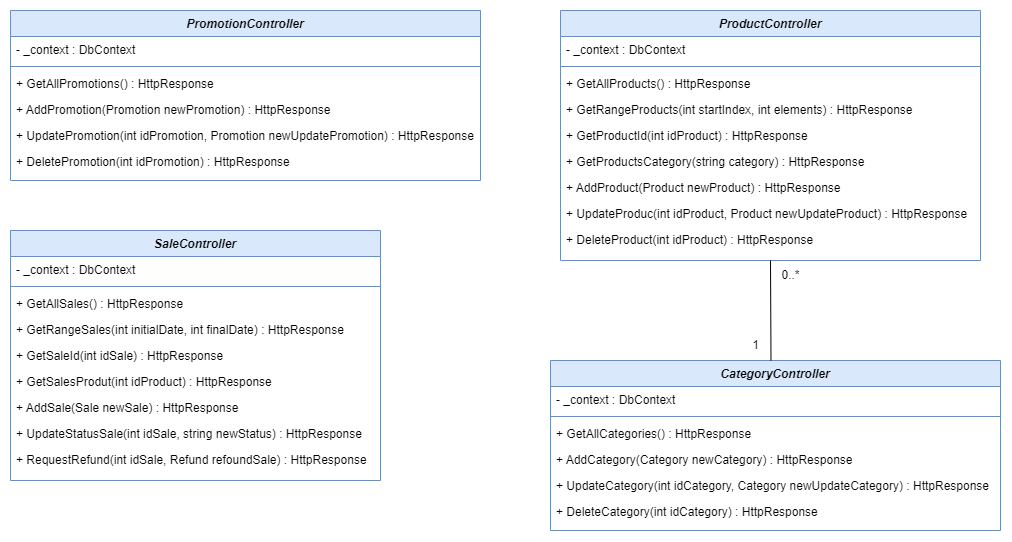

The diagram above was exported from draw.io. Its source (the exported page's mxGraphModel, read from the mxfile embedded in the PNG):
<mxGraphModel dx="586" dy="374" grid="1" gridSize="10" guides="1" tooltips="1" connect="1" arrows="1" fold="1" page="1" pageScale="1" pageWidth="827" pageHeight="1169" math="0" shadow="0">
  <root>
    <mxCell id="WIyWlLk6GJQsqaUBKTNV-0" />
    <mxCell id="WIyWlLk6GJQsqaUBKTNV-1" parent="WIyWlLk6GJQsqaUBKTNV-0" />
    <mxCell id="2qWHa83APqMwBun4sEir-0" value="ProductController" style="swimlane;fontStyle=3;align=center;verticalAlign=top;childLayout=stackLayout;horizontal=1;startSize=26;horizontalStack=0;resizeParent=1;resizeLast=0;collapsible=1;marginBottom=0;rounded=0;shadow=0;strokeWidth=1;fillColor=#dae8fc;strokeColor=#6c8ebf;" parent="WIyWlLk6GJQsqaUBKTNV-1" vertex="1">
      <mxGeometry x="570" y="20" width="420" height="250" as="geometry">
        <mxRectangle x="230" y="140" width="160" height="26" as="alternateBounds" />
      </mxGeometry>
    </mxCell>
    <mxCell id="2qWHa83APqMwBun4sEir-1" value="- _context : DbContext" style="text;align=left;verticalAlign=top;spacingLeft=4;spacingRight=4;overflow=hidden;rotatable=0;points=[[0,0.5],[1,0.5]];portConstraint=eastwest;" parent="2qWHa83APqMwBun4sEir-0" vertex="1">
      <mxGeometry y="26" width="420" height="26" as="geometry" />
    </mxCell>
    <mxCell id="2qWHa83APqMwBun4sEir-4" value="" style="line;html=1;strokeWidth=1;align=left;verticalAlign=middle;spacingTop=-1;spacingLeft=3;spacingRight=3;rotatable=0;labelPosition=right;points=[];portConstraint=eastwest;fillColor=#dae8fc;strokeColor=#6c8ebf;" parent="2qWHa83APqMwBun4sEir-0" vertex="1">
      <mxGeometry y="52" width="420" height="8" as="geometry" />
    </mxCell>
    <mxCell id="2qWHa83APqMwBun4sEir-5" value="+ GetAllProducts() : HttpResponse&#10;" style="text;align=left;verticalAlign=top;spacingLeft=4;spacingRight=4;overflow=hidden;rotatable=0;points=[[0,0.5],[1,0.5]];portConstraint=eastwest;" parent="2qWHa83APqMwBun4sEir-0" vertex="1">
      <mxGeometry y="60" width="420" height="26" as="geometry" />
    </mxCell>
    <mxCell id="2qWHa83APqMwBun4sEir-7" value="+ GetRangeProducts(int startIndex, int elements) : HttpResponse&#10;" style="text;align=left;verticalAlign=top;spacingLeft=4;spacingRight=4;overflow=hidden;rotatable=0;points=[[0,0.5],[1,0.5]];portConstraint=eastwest;" parent="2qWHa83APqMwBun4sEir-0" vertex="1">
      <mxGeometry y="86" width="420" height="26" as="geometry" />
    </mxCell>
    <mxCell id="2qWHa83APqMwBun4sEir-9" value="+ GetProductId(int idProduct) : HttpResponse&#10;" style="text;align=left;verticalAlign=top;spacingLeft=4;spacingRight=4;overflow=hidden;rotatable=0;points=[[0,0.5],[1,0.5]];portConstraint=eastwest;" parent="2qWHa83APqMwBun4sEir-0" vertex="1">
      <mxGeometry y="112" width="420" height="26" as="geometry" />
    </mxCell>
    <mxCell id="2qWHa83APqMwBun4sEir-10" value="+ GetProductsCategory(string category) : HttpResponse&#10;" style="text;align=left;verticalAlign=top;spacingLeft=4;spacingRight=4;overflow=hidden;rotatable=0;points=[[0,0.5],[1,0.5]];portConstraint=eastwest;" parent="2qWHa83APqMwBun4sEir-0" vertex="1">
      <mxGeometry y="138" width="420" height="26" as="geometry" />
    </mxCell>
    <mxCell id="2qWHa83APqMwBun4sEir-8" value="+ AddProduct(Product newProduct) : HttpResponse&#10;" style="text;align=left;verticalAlign=top;spacingLeft=4;spacingRight=4;overflow=hidden;rotatable=0;points=[[0,0.5],[1,0.5]];portConstraint=eastwest;" parent="2qWHa83APqMwBun4sEir-0" vertex="1">
      <mxGeometry y="164" width="420" height="26" as="geometry" />
    </mxCell>
    <mxCell id="2qWHa83APqMwBun4sEir-11" value="+ UpdateProduc(int idProduct, Product newUpdateProduct) : HttpResponse&#10;" style="text;align=left;verticalAlign=top;spacingLeft=4;spacingRight=4;overflow=hidden;rotatable=0;points=[[0,0.5],[1,0.5]];portConstraint=eastwest;" parent="2qWHa83APqMwBun4sEir-0" vertex="1">
      <mxGeometry y="190" width="420" height="26" as="geometry" />
    </mxCell>
    <mxCell id="2qWHa83APqMwBun4sEir-13" value="+ DeleteProduct(int idProduct) : HttpResponse&#10;" style="text;align=left;verticalAlign=top;spacingLeft=4;spacingRight=4;overflow=hidden;rotatable=0;points=[[0,0.5],[1,0.5]];portConstraint=eastwest;" parent="2qWHa83APqMwBun4sEir-0" vertex="1">
      <mxGeometry y="216" width="420" height="26" as="geometry" />
    </mxCell>
    <mxCell id="2qWHa83APqMwBun4sEir-14" value="CategoryController" style="swimlane;fontStyle=3;align=center;verticalAlign=top;childLayout=stackLayout;horizontal=1;startSize=26;horizontalStack=0;resizeParent=1;resizeLast=0;collapsible=1;marginBottom=0;rounded=0;shadow=0;strokeWidth=1;fillColor=#dae8fc;strokeColor=#6c8ebf;" parent="WIyWlLk6GJQsqaUBKTNV-1" vertex="1">
      <mxGeometry x="560" y="370" width="450" height="170" as="geometry">
        <mxRectangle x="230" y="140" width="160" height="26" as="alternateBounds" />
      </mxGeometry>
    </mxCell>
    <mxCell id="2qWHa83APqMwBun4sEir-15" value="- _context : DbContext" style="text;align=left;verticalAlign=top;spacingLeft=4;spacingRight=4;overflow=hidden;rotatable=0;points=[[0,0.5],[1,0.5]];portConstraint=eastwest;" parent="2qWHa83APqMwBun4sEir-14" vertex="1">
      <mxGeometry y="26" width="450" height="26" as="geometry" />
    </mxCell>
    <mxCell id="2qWHa83APqMwBun4sEir-16" value="" style="line;html=1;strokeWidth=1;align=left;verticalAlign=middle;spacingTop=-1;spacingLeft=3;spacingRight=3;rotatable=0;labelPosition=right;points=[];portConstraint=eastwest;fillColor=#dae8fc;strokeColor=#6c8ebf;" parent="2qWHa83APqMwBun4sEir-14" vertex="1">
      <mxGeometry y="52" width="450" height="8" as="geometry" />
    </mxCell>
    <mxCell id="2qWHa83APqMwBun4sEir-17" value="+ GetAllCategories() : HttpResponse&#10;" style="text;align=left;verticalAlign=top;spacingLeft=4;spacingRight=4;overflow=hidden;rotatable=0;points=[[0,0.5],[1,0.5]];portConstraint=eastwest;" parent="2qWHa83APqMwBun4sEir-14" vertex="1">
      <mxGeometry y="60" width="450" height="26" as="geometry" />
    </mxCell>
    <mxCell id="2qWHa83APqMwBun4sEir-18" value="+ AddCategory(Category newCategory) : HttpResponse&#10;" style="text;align=left;verticalAlign=top;spacingLeft=4;spacingRight=4;overflow=hidden;rotatable=0;points=[[0,0.5],[1,0.5]];portConstraint=eastwest;" parent="2qWHa83APqMwBun4sEir-14" vertex="1">
      <mxGeometry y="86" width="450" height="26" as="geometry" />
    </mxCell>
    <mxCell id="2qWHa83APqMwBun4sEir-19" value="+ UpdateCategory(int idCategory, Category newUpdateCategory) : HttpResponse&#10;" style="text;align=left;verticalAlign=top;spacingLeft=4;spacingRight=4;overflow=hidden;rotatable=0;points=[[0,0.5],[1,0.5]];portConstraint=eastwest;" parent="2qWHa83APqMwBun4sEir-14" vertex="1">
      <mxGeometry y="112" width="450" height="26" as="geometry" />
    </mxCell>
    <mxCell id="2qWHa83APqMwBun4sEir-20" value="+ DeleteCategory(int idCategory) : HttpResponse&#10;" style="text;align=left;verticalAlign=top;spacingLeft=4;spacingRight=4;overflow=hidden;rotatable=0;points=[[0,0.5],[1,0.5]];portConstraint=eastwest;" parent="2qWHa83APqMwBun4sEir-14" vertex="1">
      <mxGeometry y="138" width="450" height="26" as="geometry" />
    </mxCell>
    <mxCell id="2qWHa83APqMwBun4sEir-24" value="PromotionController" style="swimlane;fontStyle=3;align=center;verticalAlign=top;childLayout=stackLayout;horizontal=1;startSize=26;horizontalStack=0;resizeParent=1;resizeLast=0;collapsible=1;marginBottom=0;rounded=0;shadow=0;strokeWidth=1;fillColor=#dae8fc;strokeColor=#6c8ebf;" parent="WIyWlLk6GJQsqaUBKTNV-1" vertex="1">
      <mxGeometry x="20" y="20" width="470" height="170" as="geometry">
        <mxRectangle x="230" y="140" width="160" height="26" as="alternateBounds" />
      </mxGeometry>
    </mxCell>
    <mxCell id="2qWHa83APqMwBun4sEir-25" value="- _context : DbContext" style="text;align=left;verticalAlign=top;spacingLeft=4;spacingRight=4;overflow=hidden;rotatable=0;points=[[0,0.5],[1,0.5]];portConstraint=eastwest;" parent="2qWHa83APqMwBun4sEir-24" vertex="1">
      <mxGeometry y="26" width="470" height="26" as="geometry" />
    </mxCell>
    <mxCell id="2qWHa83APqMwBun4sEir-26" value="" style="line;html=1;strokeWidth=1;align=left;verticalAlign=middle;spacingTop=-1;spacingLeft=3;spacingRight=3;rotatable=0;labelPosition=right;points=[];portConstraint=eastwest;fillColor=#dae8fc;strokeColor=#6c8ebf;" parent="2qWHa83APqMwBun4sEir-24" vertex="1">
      <mxGeometry y="52" width="470" height="8" as="geometry" />
    </mxCell>
    <mxCell id="2qWHa83APqMwBun4sEir-27" value="+ GetAllPromotions() : HttpResponse&#10;" style="text;align=left;verticalAlign=top;spacingLeft=4;spacingRight=4;overflow=hidden;rotatable=0;points=[[0,0.5],[1,0.5]];portConstraint=eastwest;" parent="2qWHa83APqMwBun4sEir-24" vertex="1">
      <mxGeometry y="60" width="470" height="26" as="geometry" />
    </mxCell>
    <mxCell id="2qWHa83APqMwBun4sEir-28" value="+ AddPromotion(Promotion newPromotion) : HttpResponse&#10;" style="text;align=left;verticalAlign=top;spacingLeft=4;spacingRight=4;overflow=hidden;rotatable=0;points=[[0,0.5],[1,0.5]];portConstraint=eastwest;" parent="2qWHa83APqMwBun4sEir-24" vertex="1">
      <mxGeometry y="86" width="470" height="26" as="geometry" />
    </mxCell>
    <mxCell id="2qWHa83APqMwBun4sEir-29" value="+ UpdatePromotion(int idPromotion, Promotion newUpdatePromotion) : HttpResponse&#10;" style="text;align=left;verticalAlign=top;spacingLeft=4;spacingRight=4;overflow=hidden;rotatable=0;points=[[0,0.5],[1,0.5]];portConstraint=eastwest;" parent="2qWHa83APqMwBun4sEir-24" vertex="1">
      <mxGeometry y="112" width="470" height="26" as="geometry" />
    </mxCell>
    <mxCell id="2qWHa83APqMwBun4sEir-30" value="+ DeletePromotion(int idPromotion) : HttpResponse&#10;" style="text;align=left;verticalAlign=top;spacingLeft=4;spacingRight=4;overflow=hidden;rotatable=0;points=[[0,0.5],[1,0.5]];portConstraint=eastwest;" parent="2qWHa83APqMwBun4sEir-24" vertex="1">
      <mxGeometry y="138" width="470" height="26" as="geometry" />
    </mxCell>
    <mxCell id="2qWHa83APqMwBun4sEir-38" value="SaleController" style="swimlane;fontStyle=3;align=center;verticalAlign=top;childLayout=stackLayout;horizontal=1;startSize=26;horizontalStack=0;resizeParent=1;resizeLast=0;collapsible=1;marginBottom=0;rounded=0;shadow=0;strokeWidth=1;fillColor=#dae8fc;strokeColor=#6c8ebf;" parent="WIyWlLk6GJQsqaUBKTNV-1" vertex="1">
      <mxGeometry x="20" y="240" width="370" height="250" as="geometry">
        <mxRectangle x="230" y="140" width="160" height="26" as="alternateBounds" />
      </mxGeometry>
    </mxCell>
    <mxCell id="2qWHa83APqMwBun4sEir-39" value="- _context : DbContext" style="text;align=left;verticalAlign=top;spacingLeft=4;spacingRight=4;overflow=hidden;rotatable=0;points=[[0,0.5],[1,0.5]];portConstraint=eastwest;" parent="2qWHa83APqMwBun4sEir-38" vertex="1">
      <mxGeometry y="26" width="370" height="26" as="geometry" />
    </mxCell>
    <mxCell id="2qWHa83APqMwBun4sEir-40" value="" style="line;html=1;strokeWidth=1;align=left;verticalAlign=middle;spacingTop=-1;spacingLeft=3;spacingRight=3;rotatable=0;labelPosition=right;points=[];portConstraint=eastwest;fillColor=#dae8fc;strokeColor=#6c8ebf;" parent="2qWHa83APqMwBun4sEir-38" vertex="1">
      <mxGeometry y="52" width="370" height="8" as="geometry" />
    </mxCell>
    <mxCell id="2qWHa83APqMwBun4sEir-41" value="+ GetAllSales() : HttpResponse&#10;" style="text;align=left;verticalAlign=top;spacingLeft=4;spacingRight=4;overflow=hidden;rotatable=0;points=[[0,0.5],[1,0.5]];portConstraint=eastwest;" parent="2qWHa83APqMwBun4sEir-38" vertex="1">
      <mxGeometry y="60" width="370" height="26" as="geometry" />
    </mxCell>
    <mxCell id="2qWHa83APqMwBun4sEir-42" value="+ GetRangeSales(int initialDate, int finalDate) : HttpResponse&#10;" style="text;align=left;verticalAlign=top;spacingLeft=4;spacingRight=4;overflow=hidden;rotatable=0;points=[[0,0.5],[1,0.5]];portConstraint=eastwest;" parent="2qWHa83APqMwBun4sEir-38" vertex="1">
      <mxGeometry y="86" width="370" height="26" as="geometry" />
    </mxCell>
    <mxCell id="2qWHa83APqMwBun4sEir-43" value="+ GetSaleId(int idSale) : HttpResponse&#10;" style="text;align=left;verticalAlign=top;spacingLeft=4;spacingRight=4;overflow=hidden;rotatable=0;points=[[0,0.5],[1,0.5]];portConstraint=eastwest;" parent="2qWHa83APqMwBun4sEir-38" vertex="1">
      <mxGeometry y="112" width="370" height="26" as="geometry" />
    </mxCell>
    <mxCell id="2qWHa83APqMwBun4sEir-44" value="+ GetSalesProdut(int idProduct) : HttpResponse&#10;" style="text;align=left;verticalAlign=top;spacingLeft=4;spacingRight=4;overflow=hidden;rotatable=0;points=[[0,0.5],[1,0.5]];portConstraint=eastwest;" parent="2qWHa83APqMwBun4sEir-38" vertex="1">
      <mxGeometry y="138" width="370" height="26" as="geometry" />
    </mxCell>
    <mxCell id="2qWHa83APqMwBun4sEir-45" value="+ AddSale(Sale newSale) : HttpResponse&#10;" style="text;align=left;verticalAlign=top;spacingLeft=4;spacingRight=4;overflow=hidden;rotatable=0;points=[[0,0.5],[1,0.5]];portConstraint=eastwest;" parent="2qWHa83APqMwBun4sEir-38" vertex="1">
      <mxGeometry y="164" width="370" height="26" as="geometry" />
    </mxCell>
    <mxCell id="2qWHa83APqMwBun4sEir-46" value="+ UpdateStatusSale(int idSale, string newStatus) : HttpResponse&#10;" style="text;align=left;verticalAlign=top;spacingLeft=4;spacingRight=4;overflow=hidden;rotatable=0;points=[[0,0.5],[1,0.5]];portConstraint=eastwest;" parent="2qWHa83APqMwBun4sEir-38" vertex="1">
      <mxGeometry y="190" width="370" height="26" as="geometry" />
    </mxCell>
    <mxCell id="7MZ70p5WiymSj2ymyx1r-0" value="+ RequestRefund(int idSale, Refund refoundSale) : HttpResponse&#10;" style="text;align=left;verticalAlign=top;spacingLeft=4;spacingRight=4;overflow=hidden;rotatable=0;points=[[0,0.5],[1,0.5]];portConstraint=eastwest;" vertex="1" parent="2qWHa83APqMwBun4sEir-38">
      <mxGeometry y="216" width="370" height="26" as="geometry" />
    </mxCell>
    <mxCell id="2qWHa83APqMwBun4sEir-52" value="" style="endArrow=none;html=1;rounded=0;entryX=0.49;entryY=0;entryDx=0;entryDy=0;entryPerimeter=0;" parent="WIyWlLk6GJQsqaUBKTNV-1" target="2qWHa83APqMwBun4sEir-14" edge="1">
      <mxGeometry width="50" height="50" relative="1" as="geometry">
        <mxPoint x="780" y="270" as="sourcePoint" />
        <mxPoint x="790" y="360" as="targetPoint" />
      </mxGeometry>
    </mxCell>
    <mxCell id="2qWHa83APqMwBun4sEir-53" value="1" style="text;html=1;align=center;verticalAlign=middle;resizable=0;points=[];autosize=1;strokeColor=none;fillColor=none;" parent="WIyWlLk6GJQsqaUBKTNV-1" vertex="1">
      <mxGeometry x="750" y="340" width="30" height="30" as="geometry" />
    </mxCell>
    <mxCell id="2qWHa83APqMwBun4sEir-54" value="0..*" style="text;html=1;align=center;verticalAlign=middle;resizable=0;points=[];autosize=1;strokeColor=none;fillColor=none;" parent="WIyWlLk6GJQsqaUBKTNV-1" vertex="1">
      <mxGeometry x="780" y="270" width="40" height="30" as="geometry" />
    </mxCell>
  </root>
</mxGraphModel>